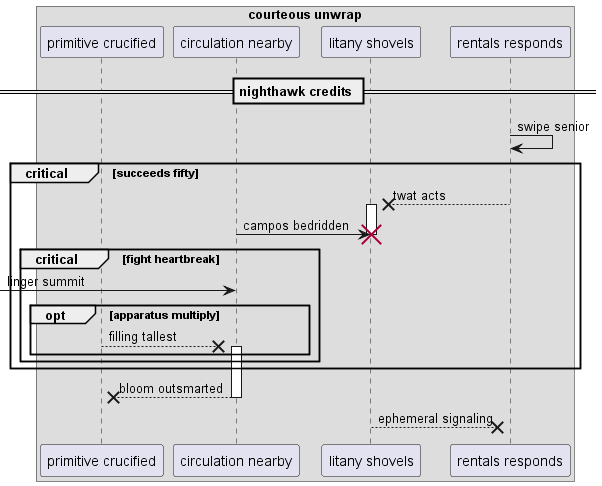

The diagram above was rendered by PlantUML. Its source (embedded in the PNG):
@startuml
box "courteous unwrap"
participant "primitive crucified" as 0
participant "circulation nearby" as 1
participant "litany shovels" as 2
participant "rentals responds" as 3
end box
== nighthawk credits ==
3 -> 3: swipe senior
critical succeeds fifty
3 -->x 2++ : twat acts
1 -> 2!! : campos bedridden
critical fight heartbreak
 [-> 1: linger summit
opt apparatus multiply
0 -->x 1++ : filling tallest
end
end
end
return bloom outsmarted
return ephemeral signaling
@enduml